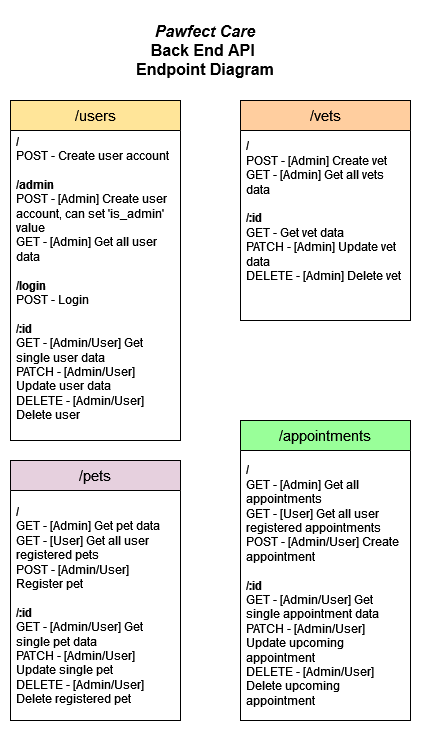

The diagram above was exported from draw.io. Its source (the exported page's mxGraphModel, read from the mxfile embedded in the PNG):
<mxGraphModel dx="536" dy="817" grid="1" gridSize="10" guides="1" tooltips="1" connect="1" arrows="1" fold="1" page="1" pageScale="1" pageWidth="1169" pageHeight="827" math="0" shadow="0">
  <root>
    <mxCell id="0" />
    <mxCell id="1" parent="0" />
    <mxCell id="1pU2_5nlXLK1bk8n4pvh-5" value="&lt;font style=&quot;font-size: 15px;&quot;&gt;/&lt;/font&gt;users" style="swimlane;fontStyle=0;childLayout=stackLayout;horizontal=1;startSize=30;horizontalStack=0;resizeParent=1;resizeParentMax=0;resizeLast=0;collapsible=1;marginBottom=0;whiteSpace=wrap;html=1;fillColor=#FFE599;fontSize=15;" parent="1" vertex="1">
      <mxGeometry x="250" y="120" width="170" height="340" as="geometry" />
    </mxCell>
    <mxCell id="1pU2_5nlXLK1bk8n4pvh-6" value="&lt;div&gt;&lt;b&gt;/&lt;/b&gt;&lt;br&gt;&lt;/div&gt;&lt;div&gt;POST - Create user account&lt;/div&gt;&lt;br&gt;&lt;div&gt;&lt;b&gt;/admin&lt;/b&gt;&lt;/div&gt;&lt;div&gt;&lt;div&gt;&lt;b&gt;&lt;/b&gt;&lt;div&gt;&lt;div&gt;POST - [Admin] Create user account, can set 'is_admin' value&lt;br&gt;&lt;/div&gt;&lt;/div&gt;&lt;/div&gt;&lt;div&gt;GET - [Admin] Get all user data&lt;/div&gt;&lt;div&gt;&lt;b&gt;&lt;br&gt;&lt;/b&gt;&lt;/div&gt;&lt;div&gt;&lt;b&gt;/login&lt;/b&gt;&lt;/div&gt;&lt;/div&gt;&lt;div&gt;POST - Login&lt;/div&gt;&lt;div&gt;&lt;br&gt;&lt;/div&gt;&lt;div&gt;&lt;b&gt;/:id&lt;/b&gt;&lt;br&gt;&lt;/div&gt;&lt;div&gt;GET - [Admin/User] Get single user data&amp;nbsp;&lt;/div&gt;&lt;div&gt;PATCH - [Admin/User] Update user data&lt;br&gt;&lt;/div&gt;&lt;div&gt;DELETE - [Admin/User] Delete user&amp;nbsp; &lt;br&gt;&lt;/div&gt;&lt;div&gt;&lt;br&gt;&lt;/div&gt;" style="text;strokeColor=none;fillColor=none;align=left;verticalAlign=middle;spacingLeft=4;spacingRight=4;overflow=hidden;points=[[0,0.5],[1,0.5]];portConstraint=eastwest;rotatable=0;whiteSpace=wrap;html=1;" parent="1pU2_5nlXLK1bk8n4pvh-5" vertex="1">
      <mxGeometry y="30" width="170" height="310" as="geometry" />
    </mxCell>
    <mxCell id="1pU2_5nlXLK1bk8n4pvh-8" value="&lt;div style=&quot;font-size: 16px;&quot;&gt;&lt;b&gt;&lt;i style=&quot;font-size: 16px;&quot;&gt;Pawfect Care&lt;/i&gt;&lt;br style=&quot;font-size: 16px;&quot;&gt;&lt;/b&gt;&lt;/div&gt;&lt;div style=&quot;font-size: 16px;&quot;&gt;&lt;b&gt;Back End API&amp;nbsp;&lt;/b&gt;&lt;/div&gt;&lt;div style=&quot;font-size: 16px;&quot;&gt;&lt;b&gt;Endpoint Diagram&lt;/b&gt;&lt;/div&gt;" style="text;html=1;align=center;verticalAlign=middle;whiteSpace=wrap;rounded=0;fontSize=16;" parent="1" vertex="1">
      <mxGeometry x="360" y="30" width="170" height="80" as="geometry" />
    </mxCell>
    <mxCell id="1pU2_5nlXLK1bk8n4pvh-10" value="&lt;font style=&quot;font-size: 15px;&quot;&gt;/&lt;/font&gt;vets" style="swimlane;fontStyle=0;childLayout=stackLayout;horizontal=1;startSize=30;horizontalStack=0;resizeParent=1;resizeParentMax=0;resizeLast=0;collapsible=1;marginBottom=0;whiteSpace=wrap;html=1;fillColor=#FFCE9F;fontSize=15;" parent="1" vertex="1">
      <mxGeometry x="480" y="120" width="170" height="220" as="geometry" />
    </mxCell>
    <mxCell id="1pU2_5nlXLK1bk8n4pvh-11" value="&lt;div&gt;&lt;b&gt;/&lt;/b&gt;&lt;br&gt;&lt;/div&gt;&lt;div&gt;POST - [Admin] Create vet&lt;/div&gt;&lt;div&gt;GET - [Admin] Get all vets data&lt;br&gt;&lt;/div&gt;&lt;br&gt;&lt;div&gt;&lt;b&gt;/:id&lt;/b&gt;&lt;br&gt;&lt;/div&gt;&lt;div&gt;GET - Get vet data &lt;br&gt;&lt;/div&gt;&lt;div&gt;PATCH - [Admin] Update vet data&lt;br&gt;&lt;/div&gt;&lt;div&gt;DELETE - [Admin] Delete vet &lt;br&gt;&lt;/div&gt;&lt;div&gt;&lt;br&gt;&lt;br&gt;&lt;/div&gt;" style="text;strokeColor=none;fillColor=none;align=left;verticalAlign=middle;spacingLeft=4;spacingRight=4;overflow=hidden;points=[[0,0.5],[1,0.5]];portConstraint=eastwest;rotatable=0;whiteSpace=wrap;html=1;" parent="1pU2_5nlXLK1bk8n4pvh-10" vertex="1">
      <mxGeometry y="30" width="170" height="190" as="geometry" />
    </mxCell>
    <mxCell id="1pU2_5nlXLK1bk8n4pvh-13" value="&lt;font style=&quot;font-size: 15px;&quot;&gt;/&lt;/font&gt;pets" style="swimlane;fontStyle=0;childLayout=stackLayout;horizontal=1;startSize=30;horizontalStack=0;resizeParent=1;resizeParentMax=0;resizeLast=0;collapsible=1;marginBottom=0;whiteSpace=wrap;html=1;fillColor=#E6D0DE;fontSize=15;" parent="1" vertex="1">
      <mxGeometry x="250" y="480" width="170" height="260" as="geometry" />
    </mxCell>
    <mxCell id="1pU2_5nlXLK1bk8n4pvh-14" value="&lt;div&gt;&lt;font style=&quot;font-size: 12px;&quot;&gt;&lt;b&gt;/&lt;/b&gt;&lt;/font&gt;&lt;/div&gt;&lt;div&gt;&lt;font style=&quot;font-size: 12px;&quot;&gt;GET - [Admin] Get pet data&lt;/font&gt;&lt;/div&gt;&lt;div&gt;&lt;font style=&quot;font-size: 12px;&quot;&gt;GET - [User] Get all user registered pets&lt;br&gt;&lt;/font&gt;&lt;/div&gt;&lt;div&gt;&lt;font style=&quot;font-size: 12px;&quot;&gt;POST - [Admin/User] Register pet&lt;br&gt;&lt;/font&gt;&lt;/div&gt;&lt;br&gt;&lt;div&gt;&lt;font style=&quot;font-size: 12px;&quot;&gt;&lt;b&gt;/:id&lt;/b&gt;&lt;br&gt;&lt;/font&gt;&lt;/div&gt;&lt;div&gt;&lt;font style=&quot;font-size: 12px;&quot;&gt;GET - [Admin/User] Get single pet data&lt;br&gt;&lt;/font&gt;&lt;/div&gt;&lt;div&gt;&lt;font style=&quot;font-size: 12px;&quot;&gt;PATCH - [Admin/User] Update single pet&lt;br&gt;&lt;/font&gt;&lt;/div&gt;&lt;div&gt;&lt;font style=&quot;font-size: 12px;&quot;&gt;DELETE - [Admin/User] Delete registered pet&lt;br&gt;&lt;/font&gt;&lt;/div&gt;" style="text;strokeColor=none;fillColor=none;align=left;verticalAlign=middle;spacingLeft=4;spacingRight=4;overflow=hidden;points=[[0,0.5],[1,0.5]];portConstraint=eastwest;rotatable=0;whiteSpace=wrap;html=1;" parent="1pU2_5nlXLK1bk8n4pvh-13" vertex="1">
      <mxGeometry y="30" width="170" height="230" as="geometry" />
    </mxCell>
    <mxCell id="1pU2_5nlXLK1bk8n4pvh-15" value="&lt;font style=&quot;font-size: 15px;&quot;&gt;/&lt;/font&gt;appointments" style="swimlane;fontStyle=0;childLayout=stackLayout;horizontal=1;startSize=30;horizontalStack=0;resizeParent=1;resizeParentMax=0;resizeLast=0;collapsible=1;marginBottom=0;whiteSpace=wrap;html=1;fillColor=#99FF99;fontSize=15;" parent="1" vertex="1">
      <mxGeometry x="480" y="440" width="170" height="300" as="geometry" />
    </mxCell>
    <mxCell id="1pU2_5nlXLK1bk8n4pvh-16" value="&lt;div&gt;&lt;font style=&quot;font-size: 12px;&quot;&gt;&lt;b&gt;/&lt;/b&gt;&lt;/font&gt;&lt;/div&gt;&lt;div&gt;&lt;font style=&quot;font-size: 12px;&quot;&gt;GET - [Admin] Get all appointments&lt;/font&gt;&lt;/div&gt;&lt;div&gt;&lt;font style=&quot;font-size: 12px;&quot;&gt;GET - [User] Get all user registered appointments&lt;br&gt;&lt;/font&gt;&lt;/div&gt;&lt;div&gt;&lt;font style=&quot;font-size: 12px;&quot;&gt;POST - [Admin/User] Create appointment&lt;/font&gt;&lt;/div&gt;&lt;br&gt;&lt;div&gt;&lt;font style=&quot;font-size: 12px;&quot;&gt;&lt;b&gt;/:id&lt;/b&gt;&lt;br&gt;&lt;/font&gt;&lt;/div&gt;&lt;div&gt;&lt;font style=&quot;font-size: 12px;&quot;&gt;GET - [Admin/User] Get single appointment data&lt;br&gt;&lt;/font&gt;&lt;/div&gt;&lt;div&gt;&lt;font style=&quot;font-size: 12px;&quot;&gt;PATCH - [Admin/User] Update upcoming appointment&lt;br&gt;&lt;/font&gt;&lt;/div&gt;&lt;div&gt;&lt;font style=&quot;font-size: 12px;&quot;&gt;DELETE - [Admin/User] Delete upcoming appointment&lt;br&gt;&lt;/font&gt;&lt;/div&gt;" style="text;strokeColor=none;fillColor=none;align=left;verticalAlign=middle;spacingLeft=4;spacingRight=4;overflow=hidden;points=[[0,0.5],[1,0.5]];portConstraint=eastwest;rotatable=0;whiteSpace=wrap;html=1;" parent="1pU2_5nlXLK1bk8n4pvh-15" vertex="1">
      <mxGeometry y="30" width="170" height="270" as="geometry" />
    </mxCell>
  </root>
</mxGraphModel>